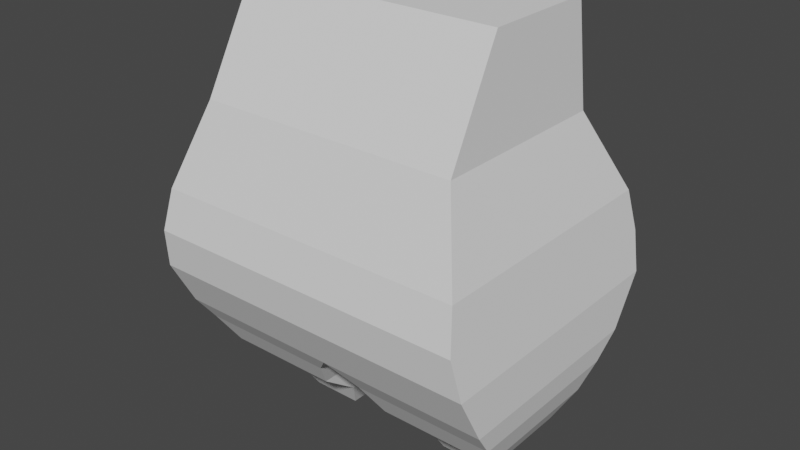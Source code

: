 # Source: Starter_File_Low_Poly_Cat.blend  (saved by Blender 4.5.88; exported with 4.5.12 LTS)
import bpy
from mathutils import Matrix  # noqa: F401  (used for matrix-valued properties, if any)

bpy.ops.wm.read_factory_settings(use_empty=True)
scene = bpy.context.scene
scene.name = 'Scene'

# ---- collections
col_collection = bpy.data.collections.new('Collection'); scene.collection.children.link(col_collection)
col_ref = bpy.data.collections.new('REF'); scene.collection.children.link(col_ref)

# ---- world
world_world = bpy.data.worlds.new('World'); scene.world = world_world
world_world.use_nodes = True; world_world.node_tree.nodes.clear()
_N = world_world.node_tree.nodes; _L = world_world.node_tree.links
n0 = _N.new('ShaderNodeOutputWorld'); n0.name = 'World Output'; n0.location = (300, 300)
n1 = _N.new('ShaderNodeBackground'); n1.name = 'Background'; n1.location = (10, 300)
n1.inputs[0].default_value = (0.05088, 0.05088, 0.05088, 1.0)
_L.new(n1.outputs[0], n0.inputs[0])
n0.is_active_output = True
world_world.color = (0.05088, 0.05088, 0.05088)
world_world.use_sun_shadow = False
world_world.sun_shadow_jitter_overblur = 0.0

# ---- meshes
me_cube_001 = bpy.data.meshes.new('Cube.001')
me_cube_001.from_pydata([(0.3816, -0.3332, 0.9874), (0.3754, -0.1719, 1.284), (0.3816, 0.2011, 0.9874), (0.3754, 0.1608, 1.284), (0.4945, 0.3555, 0.5087), (0.4945, -0.4258, 0.5087), (0.0, 0.2011, 0.9874), (0.0, 0.1608, 1.284), (0.0, -0.3332, 0.9874), (0.0, -0.1719, 1.284), (0.0, 0.3555, 0.5087), (0.0, -0.4258, 0.5087), (0.4593, -0.4209, 0.748), (0.4593, 0.3323, 0.748), (0.0, 0.3323, 0.748), (0.0, -0.4209, 0.748), (0.4945, -0.3504, 0.3663), (0.4945, 0.2676, 0.3663), (0.0, -0.3504, 0.3663), (0.0, 0.2676, 0.3663), (0.4817, -0.2938, 0.2892), (0.4817, 0.2068, 0.2892), (0.06742, -0.2938, 0.2892), (0.06742, 0.2068, 0.2892), (0.4484, -0.2345, 0.1972), (0.4484, 0.1768, 0.1972), (0.1071, -0.2345, 0.1972), (0.1071, 0.1768, 0.1972), (0.3906, -0.1029, 0.09553), (0.3906, 0.137, 0.09553), (0.1252, -0.1029, 0.09553), (0.1252, 0.137, 0.09553), (0.1667, 0.0363, 0.001067), (0.1667, -0.05178, 0.001067), (0.3137, 0.0363, 0.001067), (0.3137, -0.05178, 0.001067), (0.4769, 0.3582, 0.6283), (0.0, 0.3582, 0.6283), (0.0, -0.446, 0.6283), (0.4769, -0.446, 0.6283)], [], [(6, 7, 3, 2), (2, 3, 1, 0), (10, 4, 17, 19), (37, 36, 4, 10), (36, 39, 5, 4), (3, 7, 9, 1), (39, 38, 11, 5), (0, 1, 9, 8), (0, 8, 15, 12), (2, 0, 12, 13), (6, 2, 13, 14), (19, 17, 21, 23), (4, 5, 16, 17), (5, 11, 18, 16), (11, 10, 19, 18), (21, 20, 24, 25), (17, 16, 20, 21), (18, 19, 23, 22), (16, 18, 22, 20), (26, 27, 31, 30), (22, 23, 27, 26), (20, 22, 26, 24), (23, 21, 25, 27), (24, 26, 30, 28), (27, 25, 29, 31), (25, 24, 28, 29), (28, 30, 33, 35), (30, 31, 32, 33), (29, 28, 35, 34), (31, 29, 34, 32), (12, 15, 38, 39), (13, 12, 39, 36), (14, 13, 36, 37), (35, 33, 32, 34)])
_uv = me_cube_001.uv_layers.new(name='UVMap')
_uv.uv.foreach_set('vector', [0.375, 0.375, 0.625, 0.375, 0.625, 0.5, 0.375, 0.5, 0.375, 0.5, 0.625, 0.5, 0.625, 0.75, 0.375, 0.75, 0.375, 0.375, 0.375, 0.5, 0.375, 0.5, 0.375, 0.375, 0.375, 0.375, 0.375, 0.5, 0.375, 0.5, 0.375, 0.375, 0.375, 0.5, 0.375, 0.75, 0.375, 0.75, 0.375, 0.5, 0.625, 0.5, 0.75, 0.5, 0.75, 0.75, 0.625, 0.75, 0.375, 0.75, 0.375, 0.875, 0.375, 0.875, 0.375, 0.75, 0.375, 0.75, 0.625, 0.75, 0.625, 0.875, 0.375, 0.875, 0.375, 0.75, 0.375, 0.875, 0.375, 0.875, 0.375, 0.75, 0.375, 0.5, 0.375, 0.75, 0.375, 0.75, 0.375, 0.5, 0.375, 0.375, 0.375, 0.5, 0.375, 0.5, 0.375, 0.375, 0.375, 0.375, 0.375, 0.5, 0.375, 0.5, 0.375, 0.375, 0.375, 0.5, 0.375, 0.75, 0.375, 0.75, 0.375, 0.5, 0.375, 0.75, 0.375, 0.875, 0.375, 0.875, 0.375, 0.75, 0.0, 0.0, 0.0, 0.0, 0.0, 0.0, 0.0, 0.0, 0.375, 0.5, 0.375, 0.75, 0.375, 0.75, 0.375, 0.5, 0.375, 0.5, 0.375, 0.75, 0.375, 0.75, 0.375, 0.5, 0.0, 0.0, 0.0, 0.0, 0.0, 0.0, 0.0, 0.0, 0.375, 0.75, 0.375, 0.875, 0.375, 0.875, 0.375, 0.75, 0.0, 0.0, 0.0, 0.0, 0.0, 0.0, 0.0, 0.0, 0.0, 0.0, 0.0, 0.0, 0.0, 0.0, 0.0, 0.0, 0.375, 0.75, 0.375, 0.875, 0.375, 0.875, 0.375, 0.75, 0.375, 0.375, 0.375, 0.5, 0.375, 0.5, 0.375, 0.375, 0.375, 0.75, 0.375, 0.875, 0.375, 0.875, 0.375, 0.75, 0.375, 0.375, 0.375, 0.5, 0.375, 0.5, 0.375, 0.375, 0.375, 0.5, 0.375, 0.75, 0.375, 0.75, 0.375, 0.5, 0.375, 0.75, 0.375, 0.875, 0.375, 0.875, 0.375, 0.75, 0.0, 0.0, 0.0, 0.0, 0.0, 0.0, 0.0, 0.0, 0.375, 0.5, 0.375, 0.75, 0.375, 0.75, 0.375, 0.5, 0.375, 0.375, 0.375, 0.5, 0.375, 0.5, 0.375, 0.375, 0.375, 0.75, 0.375, 0.875, 0.375, 0.875, 0.375, 0.75, 0.375, 0.5, 0.375, 0.75, 0.375, 0.75, 0.375, 0.5, 0.375, 0.375, 0.375, 0.5, 0.375, 0.5, 0.375, 0.375, 0.375, 0.75, 0.375, 0.875, 0.0, 0.0, 0.375, 0.5])
me_cube_001.update()

# ---- objects
ob_cube = bpy.data.objects.new('Cube', me_cube_001)
ob_empty = bpy.data.objects.new('Empty', None)
ob_empty_001 = bpy.data.objects.new('Empty.001', None)

# ---- transforms, parenting, visibility, modifiers, constraints
ob_cube.location = (0.0, 0.0, 0.0)
_m = ob_cube.modifiers.new('Mirror', 'MIRROR')
ob_empty.location = (0.8319, 4.011, 1.374)
ob_empty.rotation_euler = (1.571, -0.0, -0.0)
ob_empty.empty_display_type = 'IMAGE'
ob_empty.empty_display_size = 5.0
ob_empty.use_empty_image_alpha = True
ob_empty.color = (1.0, 1.0, 1.0, 0.968)
ob_empty_001.location = (-3.497, -1.025, 1.374)
ob_empty_001.rotation_euler = (1.571, -0.0, 1.571)
ob_empty_001.empty_display_type = 'IMAGE'
ob_empty_001.empty_display_size = 5.0
ob_empty_001.use_empty_image_alpha = True
ob_empty_001.color = (1.0, 1.0, 1.0, 0.968)

# ---- collection membership
col_collection.objects.link(ob_cube)
col_ref.objects.link(ob_empty)
col_ref.objects.link(ob_empty_001)

# ---- scene / render settings (as saved in the file)
scene.frame_start = 1; scene.frame_end = 250; scene.frame_set(0)
scene.render.engine = 'BLENDER_EEVEE_NEXT'
scene.cycles.sampling_pattern = 'TABULATED_SOBOL'
scene.view_settings.view_transform = 'Filmic'
bpy.context.view_layer.update()

# ---- added for rendering (the .blend has no active camera and no usable light): camera, sun
cam_auto = bpy.data.cameras.new('AutoCamera')
cam_auto.lens = 50.0
cam_auto.sensor_width = 36.0
cam_auto.clip_end = 1000.0
ob_auto_camera = bpy.data.objects.new('AutoCamera', cam_auto)
scene.collection.objects.link(ob_auto_camera)
ob_auto_camera.location = (1.67344, -2.05203, 1.98138)
ob_auto_camera.rotation_euler = (1.09748, -7.21219e-08, 0.694738)
scene.camera = ob_auto_camera
light_auto_sun = bpy.data.lights.new('AutoSun', 'SUN')
light_auto_sun.energy = 3.0
light_auto_sun.angle = 0.0523599
ob_auto_sun = bpy.data.objects.new('AutoSun', light_auto_sun)
scene.collection.objects.link(ob_auto_sun)
ob_auto_sun.rotation_euler = (0.872665, 0.174533, 0.523599)
bpy.context.view_layer.update()
